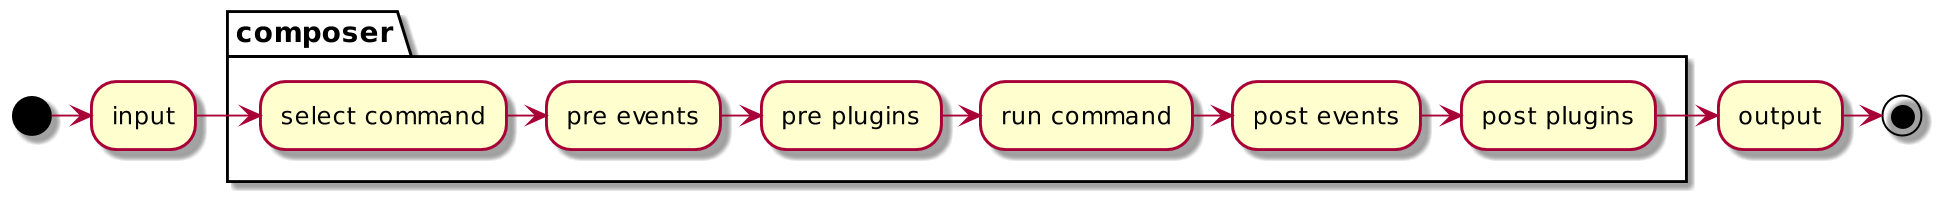

The diagram above was rendered by PlantUML. Its source (embedded in the PNG):
@startuml
scale 1920*1200
(*) -right-> input
partition composer {
    "input" -right-> "select command"
    "select command" -right-> "pre events"
    "pre events" -right-> "pre plugins"
    "pre plugins" -right-> "run command"
    "run command" -right-> "post events"
    "post events" -right-> "post plugins"
}
"post plugins" -right-> "output"
"output" -right-> (*)
@enduml